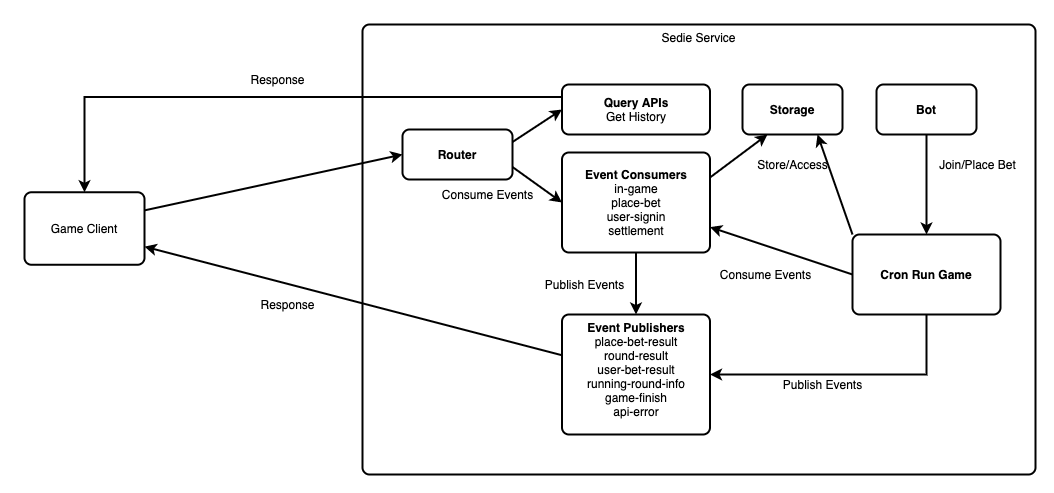

The diagram above was exported from draw.io. Its source (the exported page's mxGraphModel, read from the mxfile embedded in the PNG):
<mxGraphModel dx="4228" dy="3107" grid="1" gridSize="10" guides="1" tooltips="1" connect="1" arrows="1" fold="1" page="1" pageScale="1" pageWidth="850" pageHeight="1100" math="0" shadow="0" extFonts="Montserrat^https://fonts.googleapis.com/css?family=Montserrat">
  <root>
    <mxCell id="0" />
    <mxCell id="1" parent="0" />
    <mxCell id="2" value="Game Client" style="rounded=1;whiteSpace=wrap;html=1;absoluteArcSize=1;arcSize=14;strokeWidth=2;" vertex="1" parent="1">
      <mxGeometry x="-730" y="-1182.25" width="120" height="72.5" as="geometry" />
    </mxCell>
    <mxCell id="3" value="Sedie Service" style="rounded=1;whiteSpace=wrap;html=1;absoluteArcSize=1;arcSize=14;strokeWidth=2;verticalAlign=top;" vertex="1" parent="1">
      <mxGeometry x="-392" y="-1350" width="673" height="450" as="geometry" />
    </mxCell>
    <mxCell id="4" style="edgeStyle=orthogonalEdgeStyle;rounded=0;orthogonalLoop=1;jettySize=auto;html=1;exitX=0;exitY=0.25;exitDx=0;exitDy=0;entryX=0.5;entryY=0;entryDx=0;entryDy=0;strokeWidth=2;" edge="1" source="5" target="2" parent="1">
      <mxGeometry relative="1" as="geometry" />
    </mxCell>
    <mxCell id="5" value="&lt;b&gt;Query APIs&lt;/b&gt;&lt;br&gt;Get History&lt;br&gt;" style="rounded=1;whiteSpace=wrap;html=1;absoluteArcSize=1;arcSize=14;strokeWidth=2;verticalAlign=middle;" vertex="1" parent="1">
      <mxGeometry x="-192.5" y="-1290" width="148" height="50" as="geometry" />
    </mxCell>
    <mxCell id="6" value="&lt;b&gt;Event Consumers&lt;/b&gt;&lt;br&gt;in-game&lt;br&gt;place-bet&lt;br&gt;user-signin&lt;br&gt;settlement" style="rounded=1;whiteSpace=wrap;html=1;absoluteArcSize=1;arcSize=14;strokeWidth=2;verticalAlign=middle;" vertex="1" parent="1">
      <mxGeometry x="-192.5" y="-1222" width="148" height="100" as="geometry" />
    </mxCell>
    <mxCell id="7" style="edgeStyle=none;rounded=0;orthogonalLoop=1;jettySize=auto;html=1;exitX=1;exitY=0.25;exitDx=0;exitDy=0;entryX=0;entryY=0.5;entryDx=0;entryDy=0;strokeWidth=2;" edge="1" source="9" target="5" parent="1">
      <mxGeometry relative="1" as="geometry" />
    </mxCell>
    <mxCell id="8" style="edgeStyle=none;rounded=0;orthogonalLoop=1;jettySize=auto;html=1;exitX=1;exitY=0.75;exitDx=0;exitDy=0;entryX=0;entryY=0.5;entryDx=0;entryDy=0;strokeWidth=2;" edge="1" source="9" target="6" parent="1">
      <mxGeometry relative="1" as="geometry" />
    </mxCell>
    <mxCell id="9" value="&lt;b&gt;Router&lt;/b&gt;" style="rounded=1;whiteSpace=wrap;html=1;absoluteArcSize=1;arcSize=14;strokeWidth=2;verticalAlign=middle;" vertex="1" parent="1">
      <mxGeometry x="-352" y="-1245" width="110" height="50" as="geometry" />
    </mxCell>
    <mxCell id="10" style="edgeStyle=none;rounded=0;orthogonalLoop=1;jettySize=auto;html=1;entryX=1;entryY=0.75;entryDx=0;entryDy=0;strokeWidth=2;" edge="1" source="11" target="2" parent="1">
      <mxGeometry relative="1" as="geometry" />
    </mxCell>
    <mxCell id="11" value="&lt;b&gt;Event Publishers&lt;/b&gt;&lt;br&gt;place-bet-result&lt;br&gt;round-result&lt;br&gt;user-bet-result&lt;br&gt;running-round-info&lt;br&gt;game-finish&lt;br&gt;api-error" style="rounded=1;whiteSpace=wrap;html=1;absoluteArcSize=1;arcSize=14;strokeWidth=2;verticalAlign=top;" vertex="1" parent="1">
      <mxGeometry x="-192.5" y="-1060" width="148" height="120" as="geometry" />
    </mxCell>
    <mxCell id="12" style="edgeStyle=orthogonalEdgeStyle;rounded=0;orthogonalLoop=1;jettySize=auto;html=1;exitX=0.5;exitY=1;exitDx=0;exitDy=0;entryX=0.5;entryY=0;entryDx=0;entryDy=0;strokeWidth=2;" edge="1" source="6" target="11" parent="1">
      <mxGeometry relative="1" as="geometry" />
    </mxCell>
    <mxCell id="13" style="rounded=0;orthogonalLoop=1;jettySize=auto;html=1;strokeWidth=2;entryX=0;entryY=0.5;entryDx=0;entryDy=0;exitX=1;exitY=0.25;exitDx=0;exitDy=0;" edge="1" source="2" target="9" parent="1">
      <mxGeometry relative="1" as="geometry" />
    </mxCell>
    <mxCell id="14" style="edgeStyle=orthogonalEdgeStyle;rounded=0;orthogonalLoop=1;jettySize=auto;html=1;entryX=1;entryY=0.5;entryDx=0;entryDy=0;strokeWidth=2;" edge="1" source="16" target="11" parent="1">
      <mxGeometry relative="1" as="geometry">
        <Array as="points">
          <mxPoint x="172" y="-1000" />
        </Array>
      </mxGeometry>
    </mxCell>
    <mxCell id="15" style="rounded=0;orthogonalLoop=1;jettySize=auto;html=1;exitX=0;exitY=0.5;exitDx=0;exitDy=0;strokeWidth=2;" edge="1" source="16" target="6" parent="1">
      <mxGeometry relative="1" as="geometry" />
    </mxCell>
    <mxCell id="16" value="&lt;b&gt;Cron Run Game&lt;/b&gt;" style="rounded=1;whiteSpace=wrap;html=1;absoluteArcSize=1;arcSize=14;strokeWidth=2;verticalAlign=middle;" vertex="1" parent="1">
      <mxGeometry x="98" y="-1140" width="148" height="80" as="geometry" />
    </mxCell>
    <mxCell id="17" style="edgeStyle=orthogonalEdgeStyle;rounded=0;orthogonalLoop=1;jettySize=auto;html=1;exitX=0.5;exitY=1;exitDx=0;exitDy=0;strokeWidth=2;" edge="1" source="18" target="16" parent="1">
      <mxGeometry relative="1" as="geometry" />
    </mxCell>
    <mxCell id="18" value="&lt;b&gt;Bot&lt;/b&gt;" style="rounded=1;whiteSpace=wrap;html=1;absoluteArcSize=1;arcSize=14;strokeWidth=2;verticalAlign=middle;" vertex="1" parent="1">
      <mxGeometry x="122" y="-1290" width="100" height="50" as="geometry" />
    </mxCell>
    <mxCell id="19" value="&lt;b&gt;Storage&lt;/b&gt;" style="rounded=1;whiteSpace=wrap;html=1;absoluteArcSize=1;arcSize=14;strokeWidth=2;verticalAlign=middle;" vertex="1" parent="1">
      <mxGeometry x="-12" y="-1290" width="100" height="50" as="geometry" />
    </mxCell>
    <mxCell id="20" style="rounded=0;orthogonalLoop=1;jettySize=auto;html=1;exitX=1;exitY=0.25;exitDx=0;exitDy=0;entryX=0.25;entryY=1;entryDx=0;entryDy=0;strokeWidth=2;" edge="1" source="6" target="19" parent="1">
      <mxGeometry relative="1" as="geometry" />
    </mxCell>
    <mxCell id="21" style="edgeStyle=none;rounded=0;orthogonalLoop=1;jettySize=auto;html=1;exitX=0;exitY=0;exitDx=0;exitDy=0;entryX=0.75;entryY=1;entryDx=0;entryDy=0;strokeWidth=2;" edge="1" source="16" target="19" parent="1">
      <mxGeometry relative="1" as="geometry" />
    </mxCell>
    <mxCell id="22" value="Store/Access" style="text;html=1;align=center;verticalAlign=middle;resizable=0;points=[];autosize=1;" vertex="1" parent="1">
      <mxGeometry x="-7" y="-1220" width="90" height="20" as="geometry" />
    </mxCell>
    <mxCell id="23" value="Join/Place Bet" style="text;html=1;align=center;verticalAlign=middle;resizable=0;points=[];autosize=1;" vertex="1" parent="1">
      <mxGeometry x="178" y="-1220" width="90" height="20" as="geometry" />
    </mxCell>
    <mxCell id="24" value="Response" style="text;html=1;align=center;verticalAlign=middle;resizable=0;points=[];autosize=1;" vertex="1" parent="1">
      <mxGeometry x="-512" y="-1305" width="70" height="20" as="geometry" />
    </mxCell>
    <mxCell id="25" value="Response" style="text;html=1;align=center;verticalAlign=middle;resizable=0;points=[];autosize=1;" vertex="1" parent="1">
      <mxGeometry x="-502" y="-1080" width="70" height="20" as="geometry" />
    </mxCell>
    <mxCell id="26" value="Publish Events" style="text;html=1;align=center;verticalAlign=middle;resizable=0;points=[];autosize=1;" vertex="1" parent="1">
      <mxGeometry x="23" y="-1000" width="90" height="20" as="geometry" />
    </mxCell>
    <mxCell id="27" value="Publish Events" style="text;html=1;align=center;verticalAlign=middle;resizable=0;points=[];autosize=1;" vertex="1" parent="1">
      <mxGeometry x="-215" y="-1100" width="90" height="20" as="geometry" />
    </mxCell>
    <mxCell id="28" value="Consume Events" style="text;html=1;align=center;verticalAlign=middle;resizable=0;points=[];autosize=1;" vertex="1" parent="1">
      <mxGeometry x="-44.5" y="-1110" width="110" height="20" as="geometry" />
    </mxCell>
    <mxCell id="29" value="Consume Events" style="text;html=1;align=center;verticalAlign=middle;resizable=0;points=[];autosize=1;" vertex="1" parent="1">
      <mxGeometry x="-322" y="-1190" width="110" height="20" as="geometry" />
    </mxCell>
  </root>
</mxGraphModel>